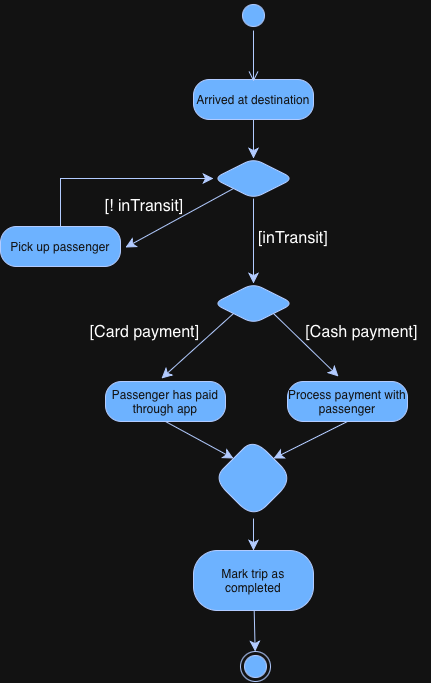

The diagram above was exported from draw.io. Its source (the exported page's mxGraphModel, read from the mxfile embedded in the PNG):
<mxGraphModel dx="1106" dy="1096" grid="0" gridSize="10" guides="1" tooltips="1" connect="1" arrows="1" fold="1" page="0" pageScale="1" pageWidth="827" pageHeight="1169" math="0" shadow="0">
  <root>
    <mxCell id="0" />
    <mxCell id="1" parent="0" />
    <mxCell id="fmX5RV6mjqVG2yYJJNfx-9" edge="1" parent="1" source="fmX5RV6mjqVG2yYJJNfx-5" style="edgeStyle=none;curved=1;rounded=1;orthogonalLoop=1;jettySize=auto;html=1;exitX=0;exitY=1;exitDx=0;exitDy=0;fontSize=12;startSize=8;endSize=8;fillColor=#0050ef;strokeColor=#001DBC;">
      <mxGeometry relative="1" as="geometry">
        <mxPoint x="66" y="52" as="targetPoint" />
      </mxGeometry>
    </mxCell>
    <mxCell id="fmX5RV6mjqVG2yYJJNfx-23" edge="1" parent="1" source="fmX5RV6mjqVG2yYJJNfx-5" style="edgeStyle=none;curved=1;rounded=1;orthogonalLoop=1;jettySize=auto;html=1;exitX=0.5;exitY=1;exitDx=0;exitDy=0;fontSize=12;startSize=8;endSize=8;fillColor=#0050ef;strokeColor=#001DBC;" target="fmX5RV6mjqVG2yYJJNfx-24">
      <mxGeometry relative="1" as="geometry">
        <mxPoint x="194" y="108" as="targetPoint" />
      </mxGeometry>
    </mxCell>
    <mxCell id="fmX5RV6mjqVG2yYJJNfx-5" parent="1" style="rhombus;whiteSpace=wrap;html=1;fontColor=#ffffff;fillColor=#0050ef;strokeColor=#001DBC;rounded=1;" value="" vertex="1">
      <mxGeometry height="40" width="80" x="154" y="-37" as="geometry" />
    </mxCell>
    <mxCell id="fmX5RV6mjqVG2yYJJNfx-15" parent="1" style="text;html=1;whiteSpace=wrap;strokeColor=none;fillColor=none;align=center;verticalAlign=middle;rounded=0;fontSize=16;" value="[!&amp;nbsp;inTransit]" vertex="1">
      <mxGeometry height="30" width="60" x="55" y="-4" as="geometry" />
    </mxCell>
    <mxCell id="fmX5RV6mjqVG2yYJJNfx-26" edge="1" parent="1" source="fmX5RV6mjqVG2yYJJNfx-24" style="edgeStyle=none;curved=1;rounded=1;orthogonalLoop=1;jettySize=auto;html=1;exitX=0;exitY=1;exitDx=0;exitDy=0;fontSize=12;startSize=8;endSize=8;fillColor=#0050ef;strokeColor=#001DBC;">
      <mxGeometry relative="1" as="geometry">
        <mxPoint x="102" y="183" as="targetPoint" />
      </mxGeometry>
    </mxCell>
    <mxCell id="fmX5RV6mjqVG2yYJJNfx-29" edge="1" parent="1" source="fmX5RV6mjqVG2yYJJNfx-24" style="edgeStyle=none;curved=1;rounded=1;orthogonalLoop=1;jettySize=auto;html=1;exitX=1;exitY=1;exitDx=0;exitDy=0;fontSize=12;startSize=8;endSize=8;fillColor=#0050ef;strokeColor=#001DBC;">
      <mxGeometry relative="1" as="geometry">
        <mxPoint x="279" y="181" as="targetPoint" />
      </mxGeometry>
    </mxCell>
    <mxCell id="fmX5RV6mjqVG2yYJJNfx-24" parent="1" style="rhombus;whiteSpace=wrap;html=1;fontColor=#ffffff;fillColor=#0050ef;strokeColor=#001DBC;rounded=1;" value="" vertex="1">
      <mxGeometry height="40" width="80" x="154" y="88" as="geometry" />
    </mxCell>
    <mxCell id="fmX5RV6mjqVG2yYJJNfx-39" edge="1" parent="1" source="fmX5RV6mjqVG2yYJJNfx-27" style="edgeStyle=none;curved=1;rounded=1;orthogonalLoop=1;jettySize=auto;html=1;exitX=0.5;exitY=1;exitDx=0;exitDy=0;entryX=0;entryY=0;entryDx=0;entryDy=0;fontSize=12;startSize=8;endSize=8;fillColor=#0050ef;strokeColor=#001DBC;" target="fmX5RV6mjqVG2yYJJNfx-36">
      <mxGeometry relative="1" as="geometry" />
    </mxCell>
    <mxCell id="fmX5RV6mjqVG2yYJJNfx-27" parent="1" style="rounded=1;whiteSpace=wrap;html=1;arcSize=40;fontColor=#ffffff;fillColor=#0050ef;strokeColor=#001DBC;" value="Passenger has paid through app" vertex="1">
      <mxGeometry height="40" width="120" x="46" y="186" as="geometry" />
    </mxCell>
    <mxCell id="fmX5RV6mjqVG2yYJJNfx-38" edge="1" parent="1" source="fmX5RV6mjqVG2yYJJNfx-30" style="edgeStyle=none;curved=1;rounded=1;orthogonalLoop=1;jettySize=auto;html=1;exitX=0.5;exitY=1;exitDx=0;exitDy=0;entryX=1;entryY=0;entryDx=0;entryDy=0;fontSize=12;startSize=8;endSize=8;fillColor=#0050ef;strokeColor=#001DBC;" target="fmX5RV6mjqVG2yYJJNfx-36">
      <mxGeometry relative="1" as="geometry" />
    </mxCell>
    <mxCell id="fmX5RV6mjqVG2yYJJNfx-30" parent="1" style="rounded=1;whiteSpace=wrap;html=1;arcSize=40;fontColor=#ffffff;fillColor=#0050ef;strokeColor=#001DBC;" value="Process payment with passenger" vertex="1">
      <mxGeometry height="40" width="120" x="228" y="186" as="geometry" />
    </mxCell>
    <mxCell id="fmX5RV6mjqVG2yYJJNfx-32" parent="1" style="text;html=1;whiteSpace=wrap;strokeColor=none;fillColor=none;align=center;verticalAlign=middle;rounded=0;fontSize=16;" value="[Cash payment]" vertex="1">
      <mxGeometry height="30" width="137" x="234" y="122" as="geometry" />
    </mxCell>
    <mxCell id="fmX5RV6mjqVG2yYJJNfx-33" parent="1" style="text;html=1;whiteSpace=wrap;strokeColor=none;fillColor=none;align=center;verticalAlign=middle;rounded=0;fontSize=16;" value="[Card payment]" vertex="1">
      <mxGeometry height="30" width="135" x="17.5" y="122" as="geometry" />
    </mxCell>
    <mxCell id="fmX5RV6mjqVG2yYJJNfx-34" parent="1" style="text;html=1;whiteSpace=wrap;strokeColor=none;fillColor=none;align=center;verticalAlign=middle;rounded=0;fontSize=16;" value="[inTransit]" vertex="1">
      <mxGeometry height="30" width="60" x="204" y="28" as="geometry" />
    </mxCell>
    <mxCell id="fmX5RV6mjqVG2yYJJNfx-41" edge="1" parent="1" source="fmX5RV6mjqVG2yYJJNfx-36" style="edgeStyle=none;curved=1;rounded=1;orthogonalLoop=1;jettySize=auto;html=1;fontSize=12;startSize=8;endSize=8;fillColor=#0050ef;strokeColor=#001DBC;" target="fmX5RV6mjqVG2yYJJNfx-40" value="">
      <mxGeometry relative="1" as="geometry" />
    </mxCell>
    <mxCell id="fmX5RV6mjqVG2yYJJNfx-36" parent="1" style="rhombus;whiteSpace=wrap;html=1;shapeInside=1;fillColor=#0050ef;strokeColor=#001DBC;fontColor=#ffffff;rounded=1;arcSize=40;" value="" vertex="1">
      <mxGeometry height="80" width="80" x="154" y="243" as="geometry" />
    </mxCell>
    <mxCell id="fmX5RV6mjqVG2yYJJNfx-43" edge="1" parent="1" source="fmX5RV6mjqVG2yYJJNfx-40" style="edgeStyle=none;curved=1;rounded=1;orthogonalLoop=1;jettySize=auto;html=1;fontSize=12;startSize=8;endSize=8;fillColor=#0050ef;strokeColor=#001DBC;" target="fmX5RV6mjqVG2yYJJNfx-44" value="">
      <mxGeometry relative="1" as="geometry">
        <mxPoint x="194" y="535" as="targetPoint" />
      </mxGeometry>
    </mxCell>
    <mxCell id="fmX5RV6mjqVG2yYJJNfx-40" parent="1" style="whiteSpace=wrap;html=1;fillColor=#0050ef;strokeColor=#001DBC;fontColor=#ffffff;rounded=1;arcSize=40;" value="Mark trip as completed" vertex="1">
      <mxGeometry height="60" width="120" x="134" y="355" as="geometry" />
    </mxCell>
    <mxCell id="fmX5RV6mjqVG2yYJJNfx-44" parent="1" style="ellipse;html=1;shape=endState;fillColor=#0050ef;strokeColor=#001DBC;rounded=1;fontColor=#ffffff;" value="" vertex="1">
      <mxGeometry height="30" width="30" x="181" y="456" as="geometry" />
    </mxCell>
    <mxCell id="fmX5RV6mjqVG2yYJJNfx-48" edge="1" parent="1" source="fmX5RV6mjqVG2yYJJNfx-45" style="edgeStyle=none;curved=1;rounded=1;orthogonalLoop=1;jettySize=auto;html=1;exitX=0.5;exitY=1;exitDx=0;exitDy=0;entryX=0.5;entryY=0;entryDx=0;entryDy=0;fontSize=12;startSize=8;endSize=8;fillColor=#0050ef;strokeColor=#001DBC;" target="fmX5RV6mjqVG2yYJJNfx-5">
      <mxGeometry relative="1" as="geometry" />
    </mxCell>
    <mxCell id="fmX5RV6mjqVG2yYJJNfx-45" parent="1" style="rounded=1;whiteSpace=wrap;html=1;arcSize=40;fontColor=#ffffff;fillColor=#0050ef;strokeColor=#001DBC;" value="Arrived at destination" vertex="1">
      <mxGeometry height="40" width="120" x="134" y="-116" as="geometry" />
    </mxCell>
    <mxCell id="fmX5RV6mjqVG2yYJJNfx-49" parent="1" style="ellipse;html=1;shape=startState;fillColor=#0050ef;strokeColor=#001DBC;rounded=1;fontColor=#ffffff;" value="" vertex="1">
      <mxGeometry height="30" width="30" x="179" y="-195" as="geometry" />
    </mxCell>
    <mxCell id="fmX5RV6mjqVG2yYJJNfx-50" edge="1" parent="1" source="fmX5RV6mjqVG2yYJJNfx-49" style="edgeStyle=orthogonalEdgeStyle;html=1;verticalAlign=bottom;endArrow=open;endSize=8;strokeColor=#001DBC;rounded=1;fontSize=12;curved=1;fillColor=#0050ef;" value="">
      <mxGeometry relative="1" as="geometry">
        <mxPoint x="194" y="-114" as="targetPoint" />
      </mxGeometry>
    </mxCell>
    <mxCell id="fmX5RV6mjqVG2yYJJNfx-53" edge="1" parent="1" source="fmX5RV6mjqVG2yYJJNfx-51" style="edgeStyle=none;curved=0;rounded=0;orthogonalLoop=1;jettySize=auto;html=1;exitX=0.5;exitY=0;exitDx=0;exitDy=0;entryX=0;entryY=0.5;entryDx=0;entryDy=0;fontSize=12;startSize=8;endSize=8;fillColor=#0050ef;strokeColor=#001DBC;" target="fmX5RV6mjqVG2yYJJNfx-5">
      <mxGeometry relative="1" as="geometry">
        <Array as="points">
          <mxPoint x="1" y="-17" />
        </Array>
      </mxGeometry>
    </mxCell>
    <mxCell id="fmX5RV6mjqVG2yYJJNfx-51" parent="1" style="rounded=1;whiteSpace=wrap;html=1;arcSize=40;fontColor=#ffffff;fillColor=#0050ef;strokeColor=#001DBC;" value="Pick up passenger" vertex="1">
      <mxGeometry height="40" width="120" x="-59" y="31" as="geometry" />
    </mxCell>
  </root>
</mxGraphModel>